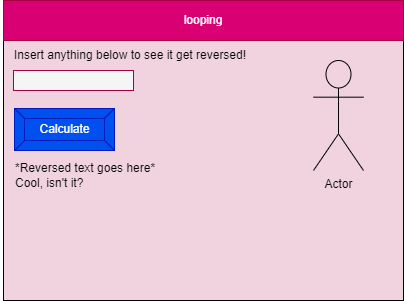

The diagram above was exported from draw.io. Its source (the exported page's mxGraphModel, read from the mxfile embedded in the PNG):
<mxGraphModel dx="520" dy="475" grid="1" gridSize="10" guides="1" tooltips="1" connect="1" arrows="1" fold="1" page="1" pageScale="1" pageWidth="850" pageHeight="1100" math="0" shadow="0">
  <root>
    <mxCell id="0" />
    <mxCell id="1" parent="0" />
    <mxCell id="2" value="" style="rounded=0;whiteSpace=wrap;html=1;fillColor=#F0D3DF;" parent="1" vertex="1">
      <mxGeometry x="80" y="80" width="400" height="300" as="geometry" />
    </mxCell>
    <mxCell id="3" value="looping" style="rounded=0;whiteSpace=wrap;html=1;fillColor=#d80073;fontColor=#ffffff;strokeColor=#A50040;" parent="1" vertex="1">
      <mxGeometry x="80" y="80" width="400" height="40" as="geometry" />
    </mxCell>
    <mxCell id="6" value="Calculate" style="labelPosition=center;verticalLabelPosition=middle;align=center;html=1;shape=mxgraph.basic.button;dx=10;fillColor=#0050ef;fontColor=#ffffff;strokeColor=#001DBC;" parent="1" vertex="1">
      <mxGeometry x="91" y="188" width="100" height="42" as="geometry" />
    </mxCell>
    <mxCell id="7" value="Actor" style="shape=umlActor;verticalLabelPosition=bottom;verticalAlign=top;html=1;outlineConnect=0;fillColor=none;strokeColor=#000000;fontColor=#000000;" vertex="1" parent="1">
      <mxGeometry x="390" y="140" width="50" height="110" as="geometry" />
    </mxCell>
    <mxCell id="8" value="Insert anything below to see it get reversed!" style="text;html=1;strokeColor=none;fillColor=none;align=center;verticalAlign=middle;whiteSpace=wrap;rounded=0;fontColor=#000000;" vertex="1" parent="1">
      <mxGeometry x="77" y="120" width="260" height="30" as="geometry" />
    </mxCell>
    <mxCell id="9" value="" style="rounded=0;whiteSpace=wrap;html=1;fontColor=#ffffff;noLabel=1;fillColor=#F5F5F5;strokeColor=#A50040;" vertex="1" parent="1">
      <mxGeometry x="90" y="150" width="120" height="20" as="geometry" />
    </mxCell>
    <mxCell id="10" value="*Reversed text goes here*&lt;br&gt;Cool, isn't it?" style="text;html=1;strokeColor=none;fillColor=none;align=left;verticalAlign=middle;whiteSpace=wrap;rounded=0;fontColor=#000000;" vertex="1" parent="1">
      <mxGeometry x="90" y="240" width="200" height="30" as="geometry" />
    </mxCell>
  </root>
</mxGraphModel>